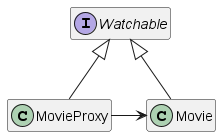

The diagram above was rendered by PlantUML. Its source (embedded in the PNG):
@startuml

hide empty members

class Movie
class MovieProxy
interface Watchable

Watchable <|-- MovieProxy
Watchable <|-- Movie
MovieProxy -> Movie

@enduml